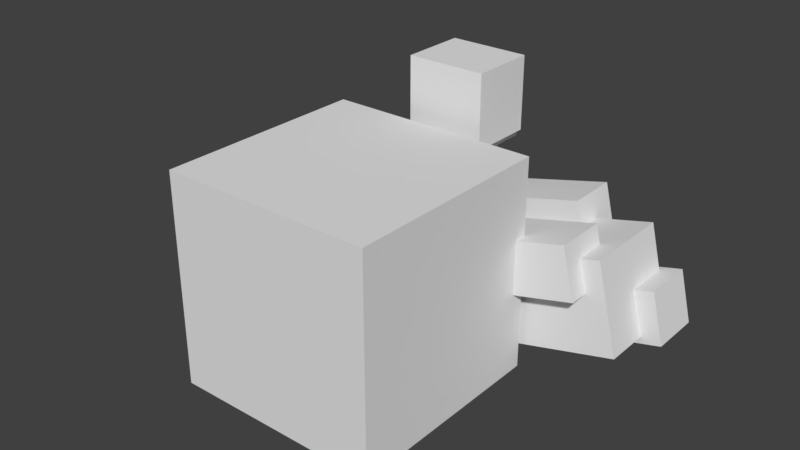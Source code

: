 # Source: altaria_mega.blend  (saved by Blender 2.78.0; exported with 4.5.12 LTS)
import bpy
from mathutils import Matrix  # noqa: F401  (used for matrix-valued properties, if any)

bpy.ops.wm.read_factory_settings(use_empty=True)
scene = bpy.context.scene
scene.name = 'Scene'

# ---- collections
col_collection_1 = bpy.data.collections.new('Collection 1'); scene.collection.children.link(col_collection_1)

# ---- world
world_world = bpy.data.worlds.new('World'); scene.world = world_world
world_world.color = (0.05088, 0.05088, 0.05088)
world_world.use_sun_shadow = False
world_world.sun_shadow_jitter_overblur = 0.0
world_world.cycles.sampling_method = 'MANUAL'

# ---- meshes
me_body = bpy.data.meshes.new('body')
me_body.from_pydata([(0.2812, -0.375, -0.5), (-0.2812, -0.375, -0.5), (-0.2812, 0.375, -0.5), (0.2812, 0.375, -0.5), (-0.2812, -0.375, 0.5), (0.2812, -0.375, 0.5), (0.2812, 0.375, 0.5), (-0.2812, 0.375, 0.5)], [], [(0, 1, 2, 3), (4, 5, 6, 7), (3, 2, 7, 6), (5, 4, 1, 0), (5, 0, 3, 6), (1, 4, 7, 2)])
_uv = me_body.uv_layers.new(name='UVMap')
_uv.uv.foreach_set('vector', [0.6172, 0.8906, 0.6875, 0.8906, 0.6875, 0.9375, 0.6172, 0.9375, 0.8125, 0.8906, 0.8828, 0.8906, 0.8828, 0.9375, 0.8125, 0.9375, 0.6172, 0.9375, 0.6875, 0.9375, 0.6875, 1.0, 0.6172, 1.0, 0.6875, 0.9375, 0.7578, 0.9375, 0.7578, 1.0, 0.6875, 1.0, 0.4922, 0.8906, 0.6172, 0.8906, 0.6172, 0.9375, 0.4922, 0.9375, 0.6875, 0.8906, 0.8125, 0.8906, 0.8125, 0.9375, 0.6875, 0.9375])
me_body.use_remesh_preserve_volume = False
me_body.use_remesh_preserve_attributes = False
me_body.use_mirror_vertex_groups = False
me_body.update()
me_wing_left = bpy.data.meshes.new('wing left')
me_wing_left.from_pydata([(-0.1058, -0.4245, 0.4375), (-0.1058, -0.4245, -0.4375), (0.1058, 0.4245, -0.4375), (0.1058, 0.4245, 0.4375), (-1.804, -0.001141, -0.4375), (-1.804, -0.001141, 0.4375), (-1.592, 0.8479, 0.4375), (-1.592, 0.8479, -0.4375)], [], [(0, 1, 2, 3), (4, 5, 6, 7), (3, 2, 7, 6), (5, 4, 1, 0), (5, 0, 3, 6), (1, 4, 7, 2)])
_uv = me_wing_left.uv_layers.new(name='UVMap')
_uv.uv.foreach_set('vector', [0.5547, 0.6953, 0.6641, 0.6953, 0.6641, 0.75, 0.5547, 0.75, 0.8828, 0.6953, 0.9922, 0.6953, 0.9922, 0.75, 0.8828, 0.75, 0.5547, 0.75, 0.6641, 0.75, 0.6641, 0.8594, 0.5547, 0.8594, 0.6641, 0.75, 0.7734, 0.75, 0.7734, 0.8594, 0.6641, 0.8594, 0.3359, 0.6953, 0.5547, 0.6953, 0.5547, 0.75, 0.3359, 0.75, 0.6641, 0.6953, 0.8828, 0.6953, 0.8828, 0.75, 0.6641, 0.75])
me_wing_left.use_remesh_preserve_volume = False
me_wing_left.use_remesh_preserve_attributes = False
me_wing_left.use_mirror_vertex_groups = False
me_wing_left.update()
me_wing_left_fluff_2 = bpy.data.meshes.new('wing left fluff 2')
me_wing_left_fluff_2.from_pydata([(0.4247, -0.3635, 0.25), (0.4247, -0.3635, -0.25), (0.5456, 0.1216, -0.25), (0.5456, 0.1216, 0.25), (-0.5456, -0.1216, -0.25), (-0.5456, -0.1216, 0.25), (-0.4247, 0.3635, 0.25), (-0.4247, 0.3635, -0.25)], [], [(0, 1, 2, 3), (4, 5, 6, 7), (3, 2, 7, 6), (5, 4, 1, 0), (5, 0, 3, 6), (1, 4, 7, 2)])
_uv = me_wing_left_fluff_2.uv_layers.new(name='UVMap')
_uv.uv.foreach_set('vector', [0.1328, 0.6602, 0.1953, 0.6602, 0.1953, 0.6914, 0.1328, 0.6914, 0.3203, 0.6602, 0.3828, 0.6602, 0.3828, 0.6914, 0.3203, 0.6914, 0.1328, 0.6914, 0.1953, 0.6914, 0.1953, 0.7539, 0.1328, 0.7539, 0.1953, 0.6914, 0.2578, 0.6914, 0.2578, 0.7539, 0.1953, 0.7539, 0.007813, 0.6602, 0.1328, 0.6602, 0.1328, 0.6914, 0.007813, 0.6914, 0.1953, 0.6602, 0.3203, 0.6602, 0.3203, 0.6914, 0.1953, 0.6914])
me_wing_left_fluff_2.use_remesh_preserve_volume = False
me_wing_left_fluff_2.use_remesh_preserve_attributes = False
me_wing_left_fluff_2.use_mirror_vertex_groups = False
me_wing_left_fluff_2.update()
me_wing_left_fluff_1 = bpy.data.meshes.new('wing left fluff 1')
me_wing_left_fluff_1.from_pydata([(0.4247, -0.3635, 0.25), (0.4247, -0.3635, -0.25), (0.5456, 0.1216, -0.25), (0.5456, 0.1216, 0.25), (-0.5456, -0.1216, -0.25), (-0.5456, -0.1216, 0.25), (-0.4247, 0.3635, 0.25), (-0.4247, 0.3635, -0.25)], [], [(0, 1, 2, 3), (4, 5, 6, 7), (3, 2, 7, 6), (5, 4, 1, 0), (5, 0, 3, 6), (1, 4, 7, 2)])
_uv = me_wing_left_fluff_1.uv_layers.new(name='UVMap')
_uv.uv.foreach_set('vector', [0.1328, 0.6602, 0.1953, 0.6602, 0.1953, 0.6914, 0.1328, 0.6914, 0.3203, 0.6602, 0.3828, 0.6602, 0.3828, 0.6914, 0.3203, 0.6914, 0.1328, 0.6914, 0.1953, 0.6914, 0.1953, 0.7539, 0.1328, 0.7539, 0.1953, 0.6914, 0.2578, 0.6914, 0.2578, 0.7539, 0.1953, 0.7539, 0.007813, 0.6602, 0.1328, 0.6602, 0.1328, 0.6914, 0.007813, 0.6914, 0.1953, 0.6602, 0.3203, 0.6602, 0.3203, 0.6914, 0.1953, 0.6914])
me_wing_left_fluff_1.use_remesh_preserve_volume = False
me_wing_left_fluff_1.use_remesh_preserve_attributes = False
me_wing_left_fluff_1.use_mirror_vertex_groups = False
me_wing_left_fluff_1.update()
me_wing_leg_fluff_3 = bpy.data.meshes.new('wing leg fluff 3')
me_wing_leg_fluff_3.from_pydata([(0.4247, -0.3635, 0.25), (0.4247, -0.3635, -0.25), (0.5456, 0.1216, -0.25), (0.5456, 0.1216, 0.25), (-0.5456, -0.1216, -0.25), (-0.5456, -0.1216, 0.25), (-0.4247, 0.3635, 0.25), (-0.4247, 0.3635, -0.25)], [], [(0, 1, 2, 3), (4, 5, 6, 7), (3, 2, 7, 6), (5, 4, 1, 0), (5, 0, 3, 6), (1, 4, 7, 2)])
_uv = me_wing_leg_fluff_3.uv_layers.new(name='UVMap')
_uv.uv.foreach_set('vector', [0.1328, 0.6602, 0.1953, 0.6602, 0.1953, 0.6914, 0.1328, 0.6914, 0.3203, 0.6602, 0.3828, 0.6602, 0.3828, 0.6914, 0.3203, 0.6914, 0.1328, 0.6914, 0.1953, 0.6914, 0.1953, 0.7539, 0.1328, 0.7539, 0.1953, 0.6914, 0.2578, 0.6914, 0.2578, 0.7539, 0.1953, 0.7539, 0.007813, 0.6602, 0.1328, 0.6602, 0.1328, 0.6914, 0.007813, 0.6914, 0.1953, 0.6602, 0.3203, 0.6602, 0.3203, 0.6914, 0.1953, 0.6914])
me_wing_leg_fluff_3.use_remesh_preserve_volume = False
me_wing_leg_fluff_3.use_remesh_preserve_attributes = False
me_wing_leg_fluff_3.use_mirror_vertex_groups = False
me_wing_leg_fluff_3.update()
me_neck = bpy.data.meshes.new('neck')
me_neck.from_pydata([(0.1562, -0.625, -0.1562), (-0.1562, -0.625, -0.1562), (-0.1562, 0.3, -0.1562), (0.1562, 0.3, -0.1562), (-0.1562, -0.625, 0.1562), (0.1562, -0.625, 0.1562), (0.1562, 0.3, 0.1563), (-0.1562, 0.3, 0.1563)], [], [(0, 1, 2, 3), (4, 5, 6, 7), (3, 2, 7, 6), (5, 4, 1, 0), (5, 0, 3, 6), (1, 4, 7, 2)])
_uv = me_neck.uv_layers.new(name='UVMap')
_uv.uv.foreach_set('vector', [0.3438, 0.9023, 0.3828, 0.9023, 0.3828, 0.9805, 0.3438, 0.9805, 0.4219, 0.9023, 0.4609, 0.9023, 0.4609, 0.9805, 0.4219, 0.9805, 0.3438, 0.9805, 0.3828, 0.9805, 0.3828, 1.0, 0.3438, 1.0, 0.3828, 0.9805, 0.4219, 0.9805, 0.4219, 1.0, 0.3828, 1.0, 0.3047, 0.9023, 0.3438, 0.9023, 0.3438, 0.9805, 0.3047, 0.9805, 0.3828, 0.9023, 0.4219, 0.9023, 0.4219, 0.9805, 0.3828, 0.9805])
me_neck.use_remesh_preserve_volume = False
me_neck.use_remesh_preserve_attributes = False
me_neck.use_mirror_vertex_groups = False
me_neck.update()
me_head = bpy.data.meshes.new('head')
me_head.from_pydata([(0.25, 1.192e-07, -0.25), (-0.25, 1.192e-07, -0.25), (-0.25, 0.5, -0.25), (0.25, 0.5, -0.25), (-0.25, 1.192e-07, 0.25), (0.25, 1.192e-07, 0.25), (0.25, 0.5, 0.25), (-0.25, 0.5, 0.25)], [], [(0, 1, 2, 3), (4, 5, 6, 7), (3, 2, 7, 6), (5, 4, 1, 0), (5, 0, 3, 6), (1, 4, 7, 2)])
_uv = me_head.uv_layers.new(name='UVMap')
_uv.uv.foreach_set('vector', [0.0625, 0.9375, 0.125, 0.9375, 0.125, 0.9688, 0.0625, 0.9688, 0.1875, 0.9375, 0.25, 0.9375, 0.25, 0.9688, 0.1875, 0.9688, 0.0625, 0.9688, 0.125, 0.9688, 0.125, 1.0, 0.0625, 1.0, 0.125, 0.9688, 0.1875, 0.9688, 0.1875, 1.0, 0.125, 1.0, 0.0, 0.9375, 0.0625, 0.9375, 0.0625, 0.9688, 0.0, 0.9688, 0.125, 0.9375, 0.1875, 0.9375, 0.1875, 0.9688, 0.125, 0.9688])
me_head.use_remesh_preserve_volume = False
me_head.use_remesh_preserve_attributes = False
me_head.use_mirror_vertex_groups = False
me_head.update()
me_hair = bpy.data.meshes.new('Hair')
me_hair.from_pydata([(0.375, -0.3437, -0.3125), (-0.375, -0.3437, -0.3125), (-0.375, 0.3438, -0.3125), (0.375, 0.3438, -0.3125), (-0.375, -0.3437, 0.3125), (0.375, -0.3437, 0.3125), (0.375, 0.3438, 0.3125), (-0.375, 0.3438, 0.3125)], [], [(0, 1, 2, 3), (4, 5, 6, 7), (3, 2, 7, 6), (5, 4, 1, 0), (5, 0, 3, 6), (1, 4, 7, 2)])
_uv = me_hair.uv_layers.new(name='UVMap')
_uv.uv.foreach_set('vector', [0.07812, 0.0, 0.1719, 0.0, 0.1719, 0.04297, 0.07812, 0.04297, 0.25, 0.0, 0.3438, 0.0, 0.3438, 0.04297, 0.25, 0.04297, 0.07812, 0.04297, 0.1719, 0.04297, 0.1719, 0.08203, 0.07812, 0.08203, 0.1719, 0.04297, 0.2656, 0.04297, 0.2656, 0.08203, 0.1719, 0.08203, 0.0, 0.0, 0.07812, 0.0, 0.07812, 0.04297, 0.0, 0.04297, 0.1719, 0.0, 0.25, 0.0, 0.25, 0.04297, 0.1719, 0.04297])
me_hair.use_remesh_preserve_volume = False
me_hair.use_remesh_preserve_attributes = False
me_hair.use_mirror_vertex_groups = False
me_hair.update()
me_beak = bpy.data.meshes.new('beak')
me_beak.from_pydata([(0.125, -0.0625, -0.0625), (-0.125, -0.0625, -0.0625), (-0.125, 0.0625, -0.0625), (0.125, 0.0625, -0.0625), (-0.125, -0.0625, 0.0625), (0.125, -0.0625, 0.0625), (0.125, 0.0625, 0.0625), (-0.125, 0.0625, 0.0625)], [], [(0, 1, 2, 3), (4, 5, 6, 7), (3, 2, 7, 6), (5, 4, 1, 0), (5, 0, 3, 6), (1, 4, 7, 2)])
_uv = me_beak.uv_layers.new(name='UVMap')
_uv.uv.foreach_set('vector', [0.01562, 0.8867, 0.04688, 0.8867, 0.04688, 0.8945, 0.01562, 0.8945, 0.0625, 0.8867, 0.09375, 0.8867, 0.09375, 0.8945, 0.0625, 0.8945, 0.01562, 0.8945, 0.04688, 0.8945, 0.04688, 0.9023, 0.01562, 0.9023, 0.04688, 0.8945, 0.07812, 0.8945, 0.07812, 0.9023, 0.04688, 0.9023, 0.0, 0.8867, 0.01562, 0.8867, 0.01562, 0.8945, 0.0, 0.8945, 0.04688, 0.8867, 0.0625, 0.8867, 0.0625, 0.8945, 0.04688, 0.8945])
me_beak.use_remesh_preserve_volume = False
me_beak.use_remesh_preserve_attributes = False
me_beak.use_mirror_vertex_groups = False
me_beak.update()
me_tail_fluff = bpy.data.meshes.new('Tail Fluff')
me_tail_fluff.from_pydata([(1.0, -1.0, -1.0), (-1.0, -1.0, -1.0), (-1.0, 1.0, -1.0), (1.0, 1.0, -1.0), (-1.0, -1.0, 1.0), (1.0, -1.0, 1.0), (1.0, 1.0, 1.0), (-1.0, 1.0, 1.0)], [], [(0, 1, 2, 3), (4, 5, 6, 7), (3, 2, 7, 6), (5, 4, 1, 0), (5, 0, 3, 6), (1, 4, 7, 2)])
_uv = me_tail_fluff.uv_layers.new(name='UVMap')
_uv.uv.foreach_set('vector', [0.25, 0.2305, 0.5, 0.2305, 0.5, 0.3555, 0.25, 0.3555, 0.75, 0.2305, 1.0, 0.2305, 1.0, 0.3555, 0.75, 0.3555, 0.25, 0.3555, 0.5, 0.3555, 0.5, 0.4805, 0.25, 0.4805, 0.5, 0.3555, 0.75, 0.3555, 0.75, 0.4805, 0.5, 0.4805, 0.0, 0.2305, 0.25, 0.2305, 0.25, 0.3555, 0.0, 0.3555, 0.5, 0.2305, 0.75, 0.2305, 0.75, 0.3555, 0.5, 0.3555])
me_tail_fluff.use_remesh_preserve_volume = False
me_tail_fluff.use_remesh_preserve_attributes = False
me_tail_fluff.use_mirror_vertex_groups = False
me_tail_fluff.update()
me_tail_4 = bpy.data.meshes.new('tail 4')
me_tail_4.from_pydata([(-0.06858, -0.0625, -0.9371), (-0.1924, -0.0625, -0.9197), (-0.1924, 0.0625, -0.9197), (-0.06858, 0.0625, -0.9371), (0.06858, -0.0625, 0.9371), (0.1924, -0.0625, 0.9197), (0.1924, 0.0625, 0.9197), (0.06858, 0.0625, 0.9371)], [], [(0, 1, 2, 3), (4, 5, 6, 7), (3, 2, 7, 6), (5, 4, 1, 0), (5, 0, 3, 6), (1, 4, 7, 2)])
_uv = me_tail_4.uv_layers.new(name='UVMap')
_uv.uv.foreach_set('vector', [0.3047, 0.5312, 0.3203, 0.5312, 0.3203, 0.5391, 0.3047, 0.5391, 0.5547, 0.5312, 0.5703, 0.5312, 0.5703, 0.5391, 0.5547, 0.5391, 0.3047, 0.5391, 0.3203, 0.5391, 0.3203, 0.6562, 0.3047, 0.6562, 0.3203, 0.5391, 0.3359, 0.5391, 0.3359, 0.6562, 0.3203, 0.6562, 0.07031, 0.5312, 0.3047, 0.5312, 0.3047, 0.5391, 0.07031, 0.5391, 0.3203, 0.5312, 0.5547, 0.5312, 0.5547, 0.5391, 0.3203, 0.5391])
me_tail_4.use_remesh_preserve_volume = False
me_tail_4.use_remesh_preserve_attributes = False
me_tail_4.use_mirror_vertex_groups = False
me_tail_4.update()
me_tail_2 = bpy.data.meshes.new('tail 2')
me_tail_2.from_pydata([(0.1924, -0.0625, -0.9197), (0.06858, -0.0625, -0.9371), (0.06858, 0.0625, -0.9371), (0.1924, 0.0625, -0.9197), (-0.1924, -0.0625, 0.9197), (-0.06858, -0.0625, 0.9371), (-0.06858, 0.0625, 0.9371), (-0.1924, 0.0625, 0.9197)], [], [(0, 1, 2, 3), (4, 5, 6, 7), (3, 2, 7, 6), (5, 4, 1, 0), (5, 0, 3, 6), (1, 4, 7, 2)])
_uv = me_tail_2.uv_layers.new(name='UVMap')
_uv.uv.foreach_set('vector', [0.3047, 0.5312, 0.3203, 0.5312, 0.3203, 0.5391, 0.3047, 0.5391, 0.5547, 0.5312, 0.5703, 0.5312, 0.5703, 0.5391, 0.5547, 0.5391, 0.3047, 0.5391, 0.3203, 0.5391, 0.3203, 0.6562, 0.3047, 0.6562, 0.3203, 0.5391, 0.3359, 0.5391, 0.3359, 0.6562, 0.3203, 0.6562, 0.07031, 0.5312, 0.3047, 0.5312, 0.3047, 0.5391, 0.07031, 0.5391, 0.3203, 0.5312, 0.5547, 0.5312, 0.5547, 0.5391, 0.3203, 0.5391])
me_tail_2.use_remesh_preserve_volume = False
me_tail_2.use_remesh_preserve_attributes = False
me_tail_2.use_mirror_vertex_groups = False
me_tail_2.update()
me_tail_3 = bpy.data.meshes.new('tail 3')
me_tail_3.from_pydata([(0.0625, -0.0625, -0.9375), (-0.0625, -0.0625, -0.9375), (-0.0625, 0.0625, -0.9375), (0.0625, 0.0625, -0.9375), (-0.0625, -0.0625, 0.9375), (0.0625, -0.0625, 0.9375), (0.0625, 0.0625, 0.9375), (-0.0625, 0.0625, 0.9375)], [], [(0, 1, 2, 3), (4, 5, 6, 7), (3, 2, 7, 6), (5, 4, 1, 0), (5, 0, 3, 6), (1, 4, 7, 2)])
_uv = me_tail_3.uv_layers.new(name='UVMap')
_uv.uv.foreach_set('vector', [0.3047, 0.5312, 0.3203, 0.5312, 0.3203, 0.5391, 0.3047, 0.5391, 0.5547, 0.5312, 0.5703, 0.5312, 0.5703, 0.5391, 0.5547, 0.5391, 0.3047, 0.5391, 0.3203, 0.5391, 0.3203, 0.6562, 0.3047, 0.6562, 0.3203, 0.5391, 0.3359, 0.5391, 0.3359, 0.6562, 0.3203, 0.6562, 0.07031, 0.5312, 0.3047, 0.5312, 0.3047, 0.5391, 0.07031, 0.5391, 0.3203, 0.5312, 0.5547, 0.5312, 0.5547, 0.5391, 0.3203, 0.5391])
me_tail_3.use_remesh_preserve_volume = False
me_tail_3.use_remesh_preserve_attributes = False
me_tail_3.use_mirror_vertex_groups = False
me_tail_3.update()
me_foot_right = bpy.data.meshes.new('foot right')
me_foot_right.from_pydata([(0.125, -0.125, -0.0625), (-0.125, -0.125, -0.0625), (-0.125, 0.125, -0.0625), (0.125, 0.125, -0.0625), (-0.125, -0.125, 0.0625), (0.125, -0.125, 0.0625), (0.125, 0.125, 0.0625), (-0.125, 0.125, 0.0625)], [], [(0, 1, 2, 3), (4, 5, 6, 7), (3, 2, 7, 6), (5, 4, 1, 0), (5, 0, 3, 6), (1, 4, 7, 2)])
_uv = me_foot_right.uv_layers.new(name='UVMap')
_uv.uv.foreach_set('vector', [0.1406, 0.8945, 0.1719, 0.8945, 0.1719, 0.9102, 0.1406, 0.9102, 0.1875, 0.8945, 0.2188, 0.8945, 0.2188, 0.9102, 0.1875, 0.9102, 0.1406, 0.9102, 0.1719, 0.9102, 0.1719, 0.918, 0.1406, 0.918, 0.1719, 0.9102, 0.2031, 0.9102, 0.2031, 0.918, 0.1719, 0.918, 0.125, 0.8945, 0.1406, 0.8945, 0.1406, 0.9102, 0.125, 0.9102, 0.1719, 0.8945, 0.1875, 0.8945, 0.1875, 0.9102, 0.1719, 0.9102])
me_foot_right.use_remesh_preserve_volume = False
me_foot_right.use_remesh_preserve_attributes = False
me_foot_right.use_mirror_vertex_groups = False
me_foot_right.update()
me_foot_left = bpy.data.meshes.new('foot left')
me_foot_left.from_pydata([(0.125, -0.125, -0.0625), (-0.125, -0.125, -0.0625), (-0.125, 0.125, -0.0625), (0.125, 0.125, -0.0625), (-0.125, -0.125, 0.0625), (0.125, -0.125, 0.0625), (0.125, 0.125, 0.0625), (-0.125, 0.125, 0.0625)], [], [(0, 1, 2, 3), (4, 5, 6, 7), (3, 2, 7, 6), (5, 4, 1, 0), (5, 0, 3, 6), (1, 4, 7, 2)])
_uv = me_foot_left.uv_layers.new(name='UVMap')
_uv.uv.foreach_set('vector', [0.1406, 0.8945, 0.1719, 0.8945, 0.1719, 0.9102, 0.1406, 0.9102, 0.1875, 0.8945, 0.2188, 0.8945, 0.2188, 0.9102, 0.1875, 0.9102, 0.1406, 0.9102, 0.1719, 0.9102, 0.1719, 0.918, 0.1406, 0.918, 0.1719, 0.9102, 0.2031, 0.9102, 0.2031, 0.918, 0.1719, 0.918, 0.125, 0.8945, 0.1406, 0.8945, 0.1406, 0.9102, 0.125, 0.9102, 0.1719, 0.8945, 0.1875, 0.8945, 0.1875, 0.9102, 0.1719, 0.9102])
me_foot_left.use_remesh_preserve_volume = False
me_foot_left.use_remesh_preserve_attributes = False
me_foot_left.use_mirror_vertex_groups = False
me_foot_left.update()
me_wing_right = bpy.data.meshes.new('wing right')
me_wing_right.from_pydata([(0.1058, -0.4245, -0.4375), (0.1058, -0.4245, 0.4375), (-0.1058, 0.4245, 0.4375), (-0.1058, 0.4245, -0.4375), (1.804, -0.00114, 0.4375), (1.804, -0.00114, -0.4375), (1.592, 0.8479, -0.4375), (1.592, 0.8479, 0.4375)], [], [(0, 1, 2, 3), (4, 5, 6, 7), (3, 2, 7, 6), (5, 4, 1, 0), (5, 0, 3, 6), (1, 4, 7, 2)])
_uv = me_wing_right.uv_layers.new(name='UVMap')
_uv.uv.foreach_set('vector', [0.5547, 0.6953, 0.6641, 0.6953, 0.6641, 0.75, 0.5547, 0.75, 0.8828, 0.6953, 0.9922, 0.6953, 0.9922, 0.75, 0.8828, 0.75, 0.5547, 0.75, 0.6641, 0.75, 0.6641, 0.8594, 0.5547, 0.8594, 0.6641, 0.75, 0.7734, 0.75, 0.7734, 0.8594, 0.6641, 0.8594, 0.3359, 0.6953, 0.5547, 0.6953, 0.5547, 0.75, 0.3359, 0.75, 0.6641, 0.6953, 0.8828, 0.6953, 0.8828, 0.75, 0.6641, 0.75])
me_wing_right.use_remesh_preserve_volume = False
me_wing_right.use_remesh_preserve_attributes = False
me_wing_right.use_mirror_vertex_groups = False
me_wing_right.update()
me_wing_right_fluff_3 = bpy.data.meshes.new('wing right fluff 3')
me_wing_right_fluff_3.from_pydata([(-0.4247, -0.3635, -0.25), (-0.4247, -0.3635, 0.25), (-0.5456, 0.1216, 0.25), (-0.5456, 0.1216, -0.25), (0.5456, -0.1216, 0.25), (0.5456, -0.1216, -0.25), (0.4247, 0.3635, -0.25), (0.4247, 0.3635, 0.25)], [], [(0, 1, 2, 3), (4, 5, 6, 7), (3, 2, 7, 6), (5, 4, 1, 0), (5, 0, 3, 6), (1, 4, 7, 2)])
_uv = me_wing_right_fluff_3.uv_layers.new(name='UVMap')
_uv.uv.foreach_set('vector', [0.1328, 0.6602, 0.1953, 0.6602, 0.1953, 0.6914, 0.1328, 0.6914, 0.3203, 0.6602, 0.3828, 0.6602, 0.3828, 0.6914, 0.3203, 0.6914, 0.1328, 0.6914, 0.1953, 0.6914, 0.1953, 0.7539, 0.1328, 0.7539, 0.1953, 0.6914, 0.2578, 0.6914, 0.2578, 0.7539, 0.1953, 0.7539, 0.007813, 0.6602, 0.1328, 0.6602, 0.1328, 0.6914, 0.007813, 0.6914, 0.1953, 0.6602, 0.3203, 0.6602, 0.3203, 0.6914, 0.1953, 0.6914])
me_wing_right_fluff_3.use_remesh_preserve_volume = False
me_wing_right_fluff_3.use_remesh_preserve_attributes = False
me_wing_right_fluff_3.use_mirror_vertex_groups = False
me_wing_right_fluff_3.update()
me_wing_right_fluff_1 = bpy.data.meshes.new('wing right fluff 1')
me_wing_right_fluff_1.from_pydata([(-0.4247, -0.3635, -0.25), (-0.4247, -0.3635, 0.25), (-0.5456, 0.1216, 0.25), (-0.5456, 0.1216, -0.25), (0.5456, -0.1216, 0.25), (0.5456, -0.1216, -0.25), (0.4247, 0.3635, -0.25), (0.4247, 0.3635, 0.25)], [], [(0, 1, 2, 3), (4, 5, 6, 7), (3, 2, 7, 6), (5, 4, 1, 0), (5, 0, 3, 6), (1, 4, 7, 2)])
_uv = me_wing_right_fluff_1.uv_layers.new(name='UVMap')
_uv.uv.foreach_set('vector', [0.1328, 0.6602, 0.1953, 0.6602, 0.1953, 0.6914, 0.1328, 0.6914, 0.3203, 0.6602, 0.3828, 0.6602, 0.3828, 0.6914, 0.3203, 0.6914, 0.1328, 0.6914, 0.1953, 0.6914, 0.1953, 0.7539, 0.1328, 0.7539, 0.1953, 0.6914, 0.2578, 0.6914, 0.2578, 0.7539, 0.1953, 0.7539, 0.007813, 0.6602, 0.1328, 0.6602, 0.1328, 0.6914, 0.007813, 0.6914, 0.1953, 0.6602, 0.3203, 0.6602, 0.3203, 0.6914, 0.1953, 0.6914])
me_wing_right_fluff_1.use_remesh_preserve_volume = False
me_wing_right_fluff_1.use_remesh_preserve_attributes = False
me_wing_right_fluff_1.use_mirror_vertex_groups = False
me_wing_right_fluff_1.update()
me_wing_right_fluff_2 = bpy.data.meshes.new('wing right fluff 2')
me_wing_right_fluff_2.from_pydata([(-0.4247, -0.3635, -0.25), (-0.4247, -0.3635, 0.25), (-0.5456, 0.1216, 0.25), (-0.5456, 0.1216, -0.25), (0.5456, -0.1216, 0.25), (0.5456, -0.1216, -0.25), (0.4247, 0.3635, -0.25), (0.4247, 0.3635, 0.25)], [], [(0, 1, 2, 3), (4, 5, 6, 7), (3, 2, 7, 6), (5, 4, 1, 0), (5, 0, 3, 6), (1, 4, 7, 2)])
_uv = me_wing_right_fluff_2.uv_layers.new(name='UVMap')
_uv.uv.foreach_set('vector', [0.1328, 0.6602, 0.1953, 0.6602, 0.1953, 0.6914, 0.1328, 0.6914, 0.3203, 0.6602, 0.3828, 0.6602, 0.3828, 0.6914, 0.3203, 0.6914, 0.1328, 0.6914, 0.1953, 0.6914, 0.1953, 0.7539, 0.1328, 0.7539, 0.1953, 0.6914, 0.2578, 0.6914, 0.2578, 0.7539, 0.1953, 0.7539, 0.007813, 0.6602, 0.1328, 0.6602, 0.1328, 0.6914, 0.007813, 0.6914, 0.1953, 0.6602, 0.3203, 0.6602, 0.3203, 0.6914, 0.1953, 0.6914])
me_wing_right_fluff_2.use_remesh_preserve_volume = False
me_wing_right_fluff_2.use_remesh_preserve_attributes = False
me_wing_right_fluff_2.use_mirror_vertex_groups = False
me_wing_right_fluff_2.update()

# ---- objects
ob_body = bpy.data.objects.new('body', me_body)
ob_wing_left = bpy.data.objects.new('wing left', me_wing_left)
ob_wing_left_fluff_2 = bpy.data.objects.new('wing left fluff 2', me_wing_left_fluff_2)
ob_wing_left_fluff_1 = bpy.data.objects.new('wing left fluff 1', me_wing_left_fluff_1)
ob_wing_leg_fluff_3 = bpy.data.objects.new('wing leg fluff 3', me_wing_leg_fluff_3)
ob_neck = bpy.data.objects.new('neck', me_neck)
ob_head = bpy.data.objects.new('head', me_head)
ob_hair = bpy.data.objects.new('Hair', me_hair)
ob_beak = bpy.data.objects.new('beak', me_beak)
ob_tail_fluff = bpy.data.objects.new('Tail Fluff', me_tail_fluff)
ob_tail_4 = bpy.data.objects.new('tail 4', me_tail_4)
ob_tail_2 = bpy.data.objects.new('tail 2', me_tail_2)
ob_tail_3 = bpy.data.objects.new('tail 3', me_tail_3)
ob_foot_right = bpy.data.objects.new('foot right', me_foot_right)
ob_foot_left = bpy.data.objects.new('foot left', me_foot_left)
ob_wing_right = bpy.data.objects.new('wing right', me_wing_right)
ob_wing_right_fluff_3 = bpy.data.objects.new('wing right fluff 3', me_wing_right_fluff_3)
ob_wing_right_fluff_1 = bpy.data.objects.new('wing right fluff 1', me_wing_right_fluff_1)
ob_wing_right_fluff_2 = bpy.data.objects.new('wing right fluff 2', me_wing_right_fluff_2)

# ---- transforms, parenting, visibility, modifiers, constraints
ob_body.location = (-0.03125, -0.1875, 0.5875)
ob_body.rotation_euler = (1.571, -0.0, 0.0)
ob_body.lineart.crease_threshold = 0.0
ob_wing_left.parent = ob_body
ob_wing_left.matrix_parent_inverse = Matrix(((1.0, 0.0, 0.0, 0.03125), (0.0, -1.629e-07, 1.0, -0.5875), (0.0, -1.0, -1.629e-07, -0.1875), (0.0, 0.0, 0.0, 1.0)))
ob_wing_left.location = (-0.08674, -0.1875, 0.4436)
ob_wing_left.rotation_euler = (1.571, -0.0, 0.0)
ob_wing_left.lineart.crease_threshold = 0.0
ob_wing_left_fluff_2.parent = ob_wing_left
ob_wing_left_fluff_2.matrix_parent_inverse = Matrix(((1.0, 0.0, 0.0, 0.08674), (0.0, -1.629e-07, 1.0, -0.4436), (0.0, -1.0, -1.629e-07, -0.1875), (0.0, 0.0, 0.0, 1.0)))
ob_wing_left_fluff_2.location = (-1.027, -0.5, 1.064)
ob_wing_left_fluff_2.rotation_euler = (1.571, -0.0, 0.0)
ob_wing_left_fluff_2.lineart.crease_threshold = 0.0
ob_wing_left_fluff_1.parent = ob_wing_left
ob_wing_left_fluff_1.matrix_parent_inverse = Matrix(((1.0, 0.0, 0.0, 0.08674), (0.0, -1.629e-07, 1.0, -0.4436), (0.0, -1.0, -1.629e-07, -0.1875), (0.0, 0.0, 0.0, 1.0)))
ob_wing_left_fluff_1.location = (-0.648, 0.25, 1.034)
ob_wing_left_fluff_1.rotation_euler = (1.571, -0.0, 0.0)
ob_wing_left_fluff_1.lineart.crease_threshold = 0.0
ob_wing_leg_fluff_3.parent = ob_wing_left
ob_wing_leg_fluff_3.matrix_parent_inverse = Matrix(((1.0, 0.0, 0.0, 0.08674), (0.0, -1.629e-07, 1.0, -0.4436), (0.0, -1.0, -1.629e-07, -0.1875), (0.0, 0.0, 0.0, 1.0)))
ob_wing_leg_fluff_3.location = (-1.542, 0.25, 0.5488)
ob_wing_leg_fluff_3.rotation_euler = (1.571, -0.0, 0.0)
ob_wing_leg_fluff_3.lineart.crease_threshold = 0.0
ob_neck.parent = ob_body
ob_neck.matrix_parent_inverse = Matrix(((1.0, 0.0, 0.0, 0.03125), (0.0, -1.629e-07, 1.0, -0.5875), (0.0, -1.0, -1.629e-07, -0.1875), (0.0, 0.0, 0.0, 1.0)))
ob_neck.location = (0.0, -0.0625, 1.463)
ob_neck.rotation_euler = (1.571, -0.0, 0.0)
ob_neck.lineart.crease_threshold = 0.0
ob_head.parent = ob_neck
ob_head.matrix_parent_inverse = Matrix(((1.0, -0.0, 0.0, -0.0), (0.0, -1.629e-07, 1.0, -1.463), (0.0, -1.0, -1.639e-07, -0.0625), (0.0, 0.0, 0.0, 1.0)))
ob_head.location = (0.0, -2.774e-07, 1.712)
ob_head.rotation_euler = (1.571, -0.0, 0.0)
ob_head.lineart.crease_threshold = 0.0
ob_hair.parent = ob_head
ob_hair.matrix_parent_inverse = Matrix(((1.0, -0.0, 0.0, -0.0), (0.0, -1.629e-07, 1.0, -1.712), (0.0, -1.0, -1.619e-07, 1.631e-09), (0.0, 0.0, 0.0, 1.0)))
ob_hair.location = (0.0, -0.1875, 2.181)
ob_hair.rotation_euler = (1.571, -0.0, 0.0)
ob_hair.lineart.crease_threshold = 0.0
ob_beak.parent = ob_head
ob_beak.matrix_parent_inverse = Matrix(((1.0, -0.0, 0.0, -0.0), (0.0, -1.629e-07, 1.0, -1.712), (0.0, -1.0, -1.619e-07, 1.631e-09), (0.0, 0.0, 0.0, 1.0)))
ob_beak.location = (0.0, 0.3125, 1.806)
ob_beak.rotation_euler = (1.571, -0.0, 0.0)
ob_beak.lineart.crease_threshold = 0.0
ob_tail_fluff.parent = ob_body
ob_tail_fluff.matrix_parent_inverse = Matrix(((1.0, 0.0, 0.0, 0.03125), (0.0, -1.629e-07, 1.0, -0.5875), (0.0, -1.0, -1.629e-07, -0.1875), (0.0, 0.0, 0.0, 1.0)))
ob_tail_fluff.location = (0.0, -1.688, 1.025)
ob_tail_fluff.rotation_euler = (1.571, -0.0, 0.0)
ob_tail_fluff.lineart.crease_threshold = 0.0
ob_tail_4.parent = ob_body
ob_tail_4.matrix_parent_inverse = Matrix(((1.0, 0.0, 0.0, 0.03125), (0.0, -1.629e-07, 1.0, -0.5875), (0.0, -1.0, -1.629e-07, -0.1875), (0.0, 0.0, 0.0, 1.0)))
ob_tail_4.location = (0.1305, -1.553, 0.3375)
ob_tail_4.rotation_euler = (1.571, -0.0, 0.0)
ob_tail_4.lineart.crease_threshold = 0.0
ob_tail_2.parent = ob_body
ob_tail_2.matrix_parent_inverse = Matrix(((1.0, 0.0, 0.0, 0.03125), (0.0, -1.629e-07, 1.0, -0.5875), (0.0, -1.0, -1.629e-07, -0.1875), (0.0, 0.0, 0.0, 1.0)))
ob_tail_2.location = (-0.1305, -1.553, 0.3375)
ob_tail_2.rotation_euler = (1.571, -0.0, 0.0)
ob_tail_2.lineart.crease_threshold = 0.0
ob_tail_3.parent = ob_body
ob_tail_3.matrix_parent_inverse = Matrix(((1.0, 0.0, 0.0, 0.03125), (0.0, -1.629e-07, 1.0, -0.5875), (0.0, -1.0, -1.629e-07, -0.1875), (0.0, 0.0, 0.0, 1.0)))
ob_tail_3.location = (0.0, -1.562, 0.3375)
ob_tail_3.rotation_euler = (1.571, -0.0, 0.0)
ob_tail_3.lineart.crease_threshold = 0.0
ob_foot_right.parent = ob_body
ob_foot_right.matrix_parent_inverse = Matrix(((1.0, 0.0, 0.0, 0.03125), (0.0, -1.629e-07, 1.0, -0.5875), (0.0, -1.0, -1.629e-07, -0.1875), (0.0, 0.0, 0.0, 1.0)))
ob_foot_right.location = (0.1875, -1.426e-08, 0.0875)
ob_foot_right.rotation_euler = (1.571, -0.0, 0.0)
ob_foot_right.lineart.crease_threshold = 0.0
ob_foot_left.parent = ob_body
ob_foot_left.matrix_parent_inverse = Matrix(((1.0, 0.0, 0.0, 0.03125), (0.0, -1.629e-07, 1.0, -0.5875), (0.0, -1.0, -1.629e-07, -0.1875), (0.0, 0.0, 0.0, 1.0)))
ob_foot_left.location = (-0.1875, -1.426e-08, 0.0875)
ob_foot_left.rotation_euler = (1.571, -0.0, 0.0)
ob_foot_left.lineart.crease_threshold = 0.0
ob_wing_right.parent = ob_body
ob_wing_right.matrix_parent_inverse = Matrix(((1.0, 0.0, 0.0, 0.03125), (0.0, -1.629e-07, 1.0, -0.5875), (0.0, -1.0, -1.629e-07, -0.1875), (0.0, 0.0, 0.0, 1.0)))
ob_wing_right.location = (0.08674, -0.1875, 0.4436)
ob_wing_right.rotation_euler = (1.571, -0.0, 0.0)
ob_wing_right.lineart.crease_threshold = 0.0
ob_wing_right_fluff_3.parent = ob_wing_right
ob_wing_right_fluff_3.matrix_parent_inverse = Matrix(((1.0, -0.0, 0.0, -0.08674), (0.0, -1.629e-07, 1.0, -0.4436), (0.0, -1.0, -1.629e-07, -0.1875), (0.0, 0.0, 0.0, 1.0)))
ob_wing_right_fluff_3.location = (1.542, 0.0625, 0.5488)
ob_wing_right_fluff_3.rotation_euler = (1.571, -0.0, 0.0)
ob_wing_right_fluff_3.lineart.crease_threshold = 0.0
ob_wing_right_fluff_1.parent = ob_wing_right
ob_wing_right_fluff_1.matrix_parent_inverse = Matrix(((1.0, -0.0, 0.0, -0.08674), (0.0, -1.629e-07, 1.0, -0.4436), (0.0, -1.0, -1.629e-07, -0.1875), (0.0, 0.0, 0.0, 1.0)))
ob_wing_right_fluff_1.location = (0.648, 0.25, 1.034)
ob_wing_right_fluff_1.rotation_euler = (1.571, -0.0, 0.0)
ob_wing_right_fluff_1.lineart.crease_threshold = 0.0
ob_wing_right_fluff_2.parent = ob_wing_right
ob_wing_right_fluff_2.matrix_parent_inverse = Matrix(((1.0, -0.0, 0.0, -0.08674), (0.0, -1.629e-07, 1.0, -0.4436), (0.0, -1.0, -1.629e-07, -0.1875), (0.0, 0.0, 0.0, 1.0)))
ob_wing_right_fluff_2.location = (1.027, -0.5625, 1.064)
ob_wing_right_fluff_2.rotation_euler = (1.571, -0.0, 0.0)
ob_wing_right_fluff_2.lineart.crease_threshold = 0.0

# ---- collection membership
col_collection_1.objects.link(ob_body)
col_collection_1.objects.link(ob_wing_left)
col_collection_1.objects.link(ob_wing_left_fluff_2)
col_collection_1.objects.link(ob_wing_left_fluff_1)
col_collection_1.objects.link(ob_wing_leg_fluff_3)
col_collection_1.objects.link(ob_neck)
col_collection_1.objects.link(ob_head)
col_collection_1.objects.link(ob_hair)
col_collection_1.objects.link(ob_beak)
col_collection_1.objects.link(ob_tail_fluff)
col_collection_1.objects.link(ob_tail_4)
col_collection_1.objects.link(ob_tail_2)
col_collection_1.objects.link(ob_tail_3)
col_collection_1.objects.link(ob_foot_right)
col_collection_1.objects.link(ob_foot_left)
col_collection_1.objects.link(ob_wing_right)
col_collection_1.objects.link(ob_wing_right_fluff_3)
col_collection_1.objects.link(ob_wing_right_fluff_1)
col_collection_1.objects.link(ob_wing_right_fluff_2)

# ---- scene / render settings (as saved in the file)
scene.frame_start = 1; scene.frame_end = 250; scene.frame_set(1)
scene.render.engine = 'BLENDER_EEVEE_NEXT'
scene.render.resolution_percentage = 50
scene.render.dither_intensity = 0.0
scene.cycles.use_denoising = False
scene.cycles.samples = 128
scene.cycles.sampling_pattern = 'TABULATED_SOBOL'
scene.cycles.light_sampling_threshold = 0.0
scene.cycles.use_adaptive_sampling = False
scene.cycles.use_light_tree = False
scene.cycles.blur_glossy = 0.0
scene.cycles.sample_clamp_indirect = 0.0
scene.view_settings.view_transform = 'Standard'
bpy.context.view_layer.update()

# ---- added for rendering (the .blend has no active camera and no usable light): camera, sun
cam_auto = bpy.data.cameras.new('AutoCamera')
cam_auto.lens = 50.0
cam_auto.sensor_width = 36.0
cam_auto.clip_end = 1000.0
ob_auto_camera = bpy.data.objects.new('AutoCamera', cam_auto)
scene.collection.objects.link(ob_auto_camera)
ob_auto_camera.location = (5.40759, -7.58286, 5.56983)
ob_auto_camera.rotation_euler = (1.09748, -7.21219e-08, 0.694738)
scene.camera = ob_auto_camera
light_auto_sun = bpy.data.lights.new('AutoSun', 'SUN')
light_auto_sun.energy = 3.0
light_auto_sun.angle = 0.0523599
ob_auto_sun = bpy.data.objects.new('AutoSun', light_auto_sun)
scene.collection.objects.link(ob_auto_sun)
ob_auto_sun.rotation_euler = (0.872665, 0.174533, 0.523599)
bpy.context.view_layer.update()
